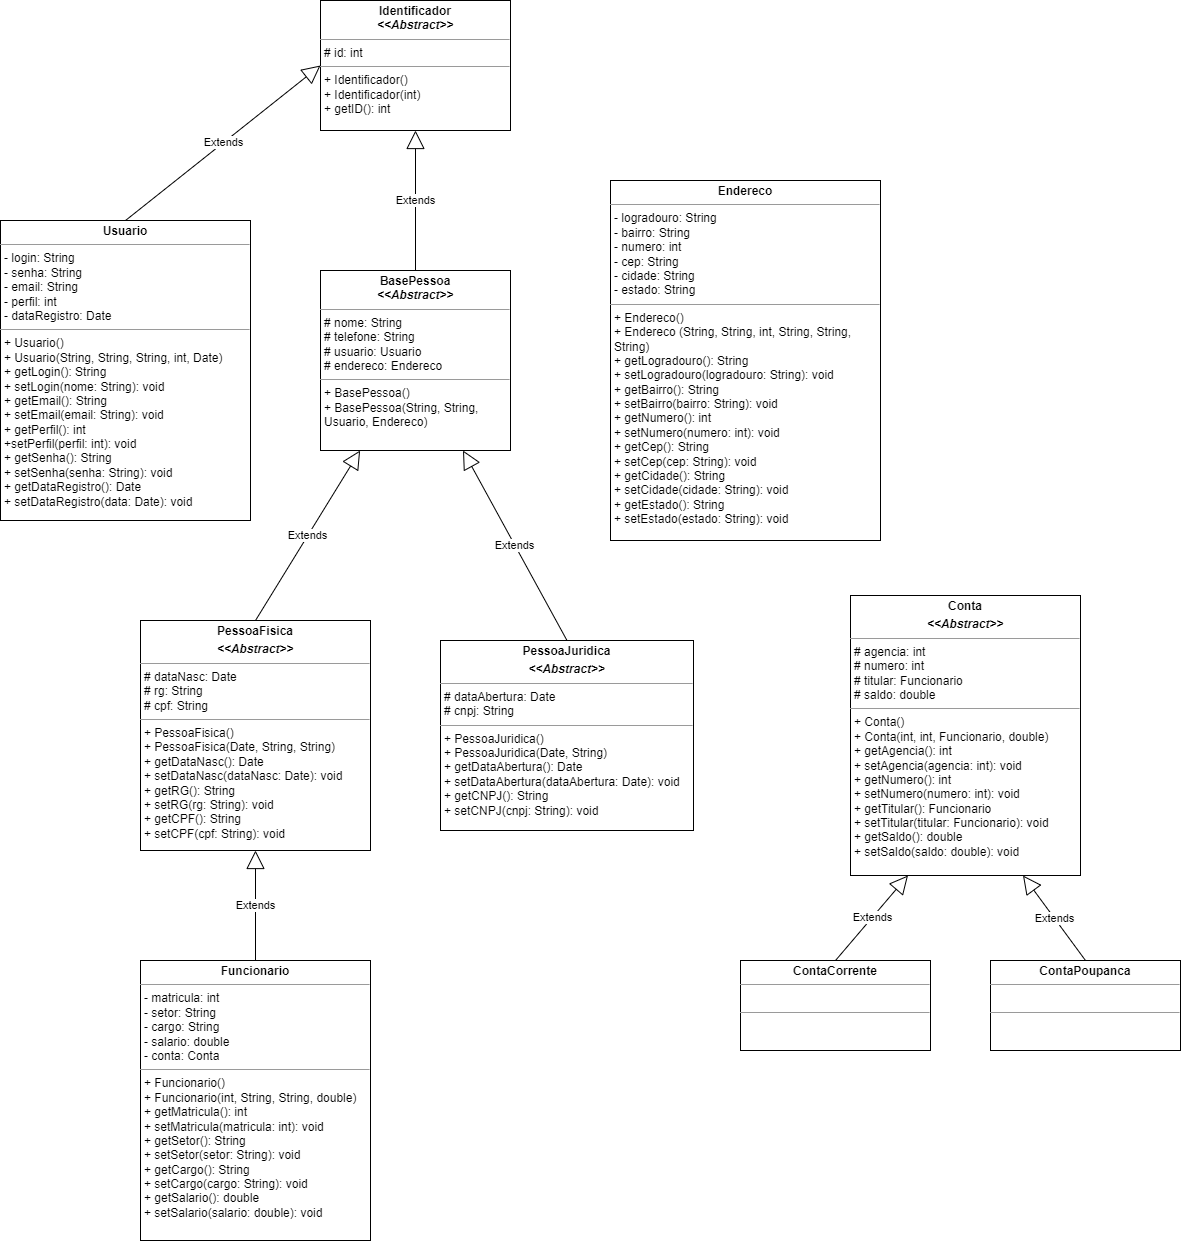

The diagram above was exported from draw.io. Its source (the exported page's mxGraphModel, read from the mxfile embedded in the PNG):
<mxGraphModel dx="1393" dy="723" grid="1" gridSize="10" guides="1" tooltips="1" connect="1" arrows="1" fold="1" page="1" pageScale="1" pageWidth="827" pageHeight="1169" math="0" shadow="0">
  <root>
    <mxCell id="WIyWlLk6GJQsqaUBKTNV-0" />
    <mxCell id="WIyWlLk6GJQsqaUBKTNV-1" parent="WIyWlLk6GJQsqaUBKTNV-0" />
    <mxCell id="LMdzGzN-7PzI7G9WIPbd-6" value="&lt;p style=&quot;margin:0px;margin-top:4px;text-align:center;&quot;&gt;&lt;b&gt;BasePessoa&lt;/b&gt;&lt;br&gt;&lt;b&gt;&lt;i&gt;&amp;lt;&amp;lt;Abstract&amp;gt;&amp;gt;&lt;/i&gt;&lt;/b&gt;&lt;/p&gt;&lt;hr size=&quot;1&quot;&gt;&lt;p style=&quot;margin:0px;margin-left:4px;&quot;&gt;# nome: String&lt;/p&gt;&lt;p style=&quot;margin:0px;margin-left:4px;&quot;&gt;# telefone: String&lt;/p&gt;&lt;p style=&quot;margin:0px;margin-left:4px;&quot;&gt;# usuario: Usuario&lt;/p&gt;&lt;p style=&quot;margin:0px;margin-left:4px;&quot;&gt;# endereco: Endereco&lt;/p&gt;&lt;hr size=&quot;1&quot;&gt;&lt;p style=&quot;margin:0px;margin-left:4px;&quot;&gt;+ BasePessoa()&lt;/p&gt;&lt;p style=&quot;margin:0px;margin-left:4px;&quot;&gt;+ BasePessoa(String, String, Usuario, Endereco)&lt;br&gt;&lt;/p&gt;" style="verticalAlign=top;align=left;overflow=fill;fontSize=12;fontFamily=Helvetica;html=1;whiteSpace=wrap;" parent="WIyWlLk6GJQsqaUBKTNV-1" vertex="1">
      <mxGeometry x="510" y="310" width="190" height="180" as="geometry" />
    </mxCell>
    <mxCell id="LMdzGzN-7PzI7G9WIPbd-7" value="&lt;p style=&quot;margin:0px;margin-top:4px;text-align:center;&quot;&gt;&lt;b&gt;Usuario&lt;/b&gt;&lt;/p&gt;&lt;hr size=&quot;1&quot;&gt;&lt;p style=&quot;margin:0px;margin-left:4px;&quot;&gt;&lt;span style=&quot;background-color: initial;&quot;&gt;- login: String&lt;/span&gt;&lt;/p&gt;&lt;p style=&quot;margin:0px;margin-left:4px;&quot;&gt;&lt;span style=&quot;background-color: initial;&quot;&gt;- senha: String&lt;/span&gt;&lt;br&gt;&lt;/p&gt;&lt;p style=&quot;margin:0px;margin-left:4px;&quot;&gt;- email: String&lt;/p&gt;&lt;p style=&quot;margin:0px;margin-left:4px;&quot;&gt;- perfil: int&lt;/p&gt;&lt;p style=&quot;margin:0px;margin-left:4px;&quot;&gt;- dataRegistro: Date&lt;/p&gt;&lt;hr size=&quot;1&quot;&gt;&lt;p style=&quot;margin:0px;margin-left:4px;&quot;&gt;+ Usuario()&lt;/p&gt;&lt;p style=&quot;margin:0px;margin-left:4px;&quot;&gt;+ Usuario(String, String, String, int, Date)&lt;/p&gt;&lt;p style=&quot;margin:0px;margin-left:4px;&quot;&gt;+ getLogin(): String&amp;nbsp; &amp;nbsp; &amp;nbsp; &amp;nbsp; &amp;nbsp; &amp;nbsp; &amp;nbsp;&amp;nbsp;&lt;/p&gt;&lt;p style=&quot;margin:0px;margin-left:4px;&quot;&gt;+ setLogin(nome: String): void&amp;nbsp; &amp;nbsp;&amp;nbsp;&lt;/p&gt;&lt;p style=&quot;margin:0px;margin-left:4px;&quot;&gt;+ getEmail(): String&amp;nbsp; &amp;nbsp; &amp;nbsp; &amp;nbsp; &amp;nbsp; &amp;nbsp; &amp;nbsp;&lt;/p&gt;&lt;p style=&quot;margin:0px;margin-left:4px;&quot;&gt;+ setEmail(email: String): void&lt;/p&gt;&lt;p style=&quot;margin:0px;margin-left:4px;&quot;&gt;+ getPerfil(): int&lt;/p&gt;&lt;p style=&quot;margin:0px;margin-left:4px;&quot;&gt;+setPerfil(perfil: int): void&lt;/p&gt;&lt;p style=&quot;margin:0px;margin-left:4px;&quot;&gt;+ getSenha(): String&amp;nbsp; &amp;nbsp; &amp;nbsp; &amp;nbsp; &amp;nbsp; &amp;nbsp; &amp;nbsp;&lt;/p&gt;&lt;p style=&quot;margin:0px;margin-left:4px;&quot;&gt;+ setSenha(senha: String): void&amp;nbsp;&amp;nbsp;&lt;/p&gt;&lt;p style=&quot;margin:0px;margin-left:4px;&quot;&gt;+ getDataRegistro(): Date&lt;/p&gt;&lt;p style=&quot;margin:0px;margin-left:4px;&quot;&gt;+ setDataRegistro(data: Date): void&lt;/p&gt;" style="verticalAlign=top;align=left;overflow=fill;fontSize=12;fontFamily=Helvetica;html=1;whiteSpace=wrap;" parent="WIyWlLk6GJQsqaUBKTNV-1" vertex="1">
      <mxGeometry x="190" y="260" width="250" height="300" as="geometry" />
    </mxCell>
    <mxCell id="LMdzGzN-7PzI7G9WIPbd-9" value="&lt;p style=&quot;margin:0px;margin-top:4px;text-align:center;&quot;&gt;&lt;b&gt;Identificador&lt;/b&gt;&lt;br&gt;&lt;b&gt;&lt;i&gt;&amp;lt;&amp;lt;Abstract&amp;gt;&amp;gt;&lt;/i&gt;&lt;/b&gt;&lt;/p&gt;&lt;hr size=&quot;1&quot;&gt;&lt;p style=&quot;margin:0px;margin-left:4px;&quot;&gt;# id: int&lt;br&gt;&lt;/p&gt;&lt;hr size=&quot;1&quot;&gt;&lt;p style=&quot;margin:0px;margin-left:4px;&quot;&gt;+ Identificador()&lt;/p&gt;&lt;p style=&quot;margin:0px;margin-left:4px;&quot;&gt;+ Identificador(int)&lt;/p&gt;&lt;p style=&quot;margin:0px;margin-left:4px;&quot;&gt;+ getID(): int&lt;/p&gt;" style="verticalAlign=top;align=left;overflow=fill;fontSize=12;fontFamily=Helvetica;html=1;whiteSpace=wrap;" parent="WIyWlLk6GJQsqaUBKTNV-1" vertex="1">
      <mxGeometry x="510" y="40" width="190" height="130" as="geometry" />
    </mxCell>
    <mxCell id="ETmQ_yTY4Xh9PgZ9pHaN-0" value="&lt;p style=&quot;margin:0px;margin-top:4px;text-align:center;&quot;&gt;&lt;b&gt;PessoaFisica&lt;/b&gt;&lt;br&gt;&lt;/p&gt;&lt;p style=&quot;margin:0px;margin-top:4px;text-align:center;&quot;&gt;&lt;b style=&quot;border-color: var(--border-color);&quot;&gt;&lt;i style=&quot;border-color: var(--border-color);&quot;&gt;&amp;lt;&amp;lt;Abstract&amp;gt;&amp;gt;&lt;/i&gt;&lt;/b&gt;&lt;b&gt;&lt;br&gt;&lt;/b&gt;&lt;/p&gt;&lt;hr size=&quot;1&quot;&gt;&lt;p style=&quot;margin:0px;margin-left:4px;&quot;&gt;&lt;span style=&quot;background-color: initial;&quot;&gt;# dataNasc: Date&lt;/span&gt;&lt;br&gt;&lt;/p&gt;&lt;p style=&quot;margin:0px;margin-left:4px;&quot;&gt;&lt;span style=&quot;background-color: initial;&quot;&gt;# rg: String&lt;/span&gt;&lt;/p&gt;&lt;p style=&quot;margin:0px;margin-left:4px;&quot;&gt;&lt;span style=&quot;background-color: initial;&quot;&gt;# cpf: String&lt;/span&gt;&lt;/p&gt;&lt;hr size=&quot;1&quot;&gt;&lt;p style=&quot;margin:0px;margin-left:4px;&quot;&gt;+ PessoaFisica()&lt;/p&gt;&lt;p style=&quot;margin:0px;margin-left:4px;&quot;&gt;+ PessoaFisica(Date, String, String)&lt;br&gt;&lt;/p&gt;&lt;p style=&quot;margin:0px;margin-left:4px;&quot;&gt;+ getDataNasc(): Date&lt;/p&gt;&lt;p style=&quot;margin:0px;margin-left:4px;&quot;&gt;+ setDataNasc(dataNasc: Date): void&lt;/p&gt;&lt;p style=&quot;margin:0px;margin-left:4px;&quot;&gt;+ getRG(): String&lt;/p&gt;&lt;p style=&quot;margin:0px;margin-left:4px;&quot;&gt;+ setRG(rg: String): void&lt;/p&gt;&lt;p style=&quot;margin:0px;margin-left:4px;&quot;&gt;+ getCPF(): String&lt;/p&gt;&lt;p style=&quot;margin:0px;margin-left:4px;&quot;&gt;+ setCPF(cpf: String): void&lt;/p&gt;" style="verticalAlign=top;align=left;overflow=fill;fontSize=12;fontFamily=Helvetica;html=1;whiteSpace=wrap;" vertex="1" parent="WIyWlLk6GJQsqaUBKTNV-1">
      <mxGeometry x="330" y="660" width="230" height="230" as="geometry" />
    </mxCell>
    <mxCell id="ETmQ_yTY4Xh9PgZ9pHaN-1" value="&lt;p style=&quot;margin:0px;margin-top:4px;text-align:center;&quot;&gt;&lt;b&gt;PessoaJuridica&lt;/b&gt;&lt;br&gt;&lt;/p&gt;&lt;p style=&quot;margin:0px;margin-top:4px;text-align:center;&quot;&gt;&lt;b&gt;&lt;i&gt;&amp;lt;&amp;lt;Abstract&amp;gt;&amp;gt;&lt;/i&gt;&lt;/b&gt;&lt;/p&gt;&lt;hr size=&quot;1&quot;&gt;&lt;p style=&quot;margin:0px;margin-left:4px;&quot;&gt;&lt;span style=&quot;background-color: initial;&quot;&gt;# dataAbertura: Date&lt;/span&gt;&lt;br&gt;&lt;/p&gt;&lt;p style=&quot;margin:0px;margin-left:4px;&quot;&gt;&lt;span style=&quot;background-color: initial;&quot;&gt;# cnpj: String&lt;/span&gt;&lt;/p&gt;&lt;hr size=&quot;1&quot;&gt;&lt;p style=&quot;margin:0px;margin-left:4px;&quot;&gt;+ PessoaJuridica()&lt;/p&gt;&lt;p style=&quot;margin:0px;margin-left:4px;&quot;&gt;+ PessoaJuridica(Date, String)&lt;br&gt;&lt;/p&gt;&lt;p style=&quot;margin:0px;margin-left:4px;&quot;&gt;+ getDataAbertura(): Date&lt;/p&gt;&lt;p style=&quot;margin:0px;margin-left:4px;&quot;&gt;+ setDataAbertura(dataAbertura: Date): void&lt;/p&gt;&lt;p style=&quot;margin:0px;margin-left:4px;&quot;&gt;+ getCNPJ(): String&lt;/p&gt;&lt;p style=&quot;margin:0px;margin-left:4px;&quot;&gt;+ setCNPJ(cnpj: String): void&lt;/p&gt;" style="verticalAlign=top;align=left;overflow=fill;fontSize=12;fontFamily=Helvetica;html=1;whiteSpace=wrap;" vertex="1" parent="WIyWlLk6GJQsqaUBKTNV-1">
      <mxGeometry x="630" y="680" width="253" height="190" as="geometry" />
    </mxCell>
    <mxCell id="ETmQ_yTY4Xh9PgZ9pHaN-2" value="Extends" style="endArrow=block;endSize=16;endFill=0;html=1;rounded=0;exitX=0.5;exitY=0;exitDx=0;exitDy=0;" edge="1" parent="WIyWlLk6GJQsqaUBKTNV-1" source="ETmQ_yTY4Xh9PgZ9pHaN-0" target="LMdzGzN-7PzI7G9WIPbd-6">
      <mxGeometry width="160" relative="1" as="geometry">
        <mxPoint x="440" y="400" as="sourcePoint" />
        <mxPoint x="490" y="400" as="targetPoint" />
      </mxGeometry>
    </mxCell>
    <mxCell id="ETmQ_yTY4Xh9PgZ9pHaN-3" value="Extends" style="endArrow=block;endSize=16;endFill=0;html=1;rounded=0;entryX=0.75;entryY=1;entryDx=0;entryDy=0;exitX=0.5;exitY=0;exitDx=0;exitDy=0;" edge="1" parent="WIyWlLk6GJQsqaUBKTNV-1" source="ETmQ_yTY4Xh9PgZ9pHaN-1" target="LMdzGzN-7PzI7G9WIPbd-6">
      <mxGeometry width="160" relative="1" as="geometry">
        <mxPoint x="330" y="400" as="sourcePoint" />
        <mxPoint x="490" y="400" as="targetPoint" />
      </mxGeometry>
    </mxCell>
    <mxCell id="ETmQ_yTY4Xh9PgZ9pHaN-4" value="Extends" style="endArrow=block;endSize=16;endFill=0;html=1;rounded=0;exitX=0.5;exitY=0;exitDx=0;exitDy=0;entryX=0.5;entryY=1;entryDx=0;entryDy=0;" edge="1" parent="WIyWlLk6GJQsqaUBKTNV-1" source="LMdzGzN-7PzI7G9WIPbd-6" target="LMdzGzN-7PzI7G9WIPbd-9">
      <mxGeometry width="160" relative="1" as="geometry">
        <mxPoint x="330" y="200" as="sourcePoint" />
        <mxPoint x="490" y="200" as="targetPoint" />
      </mxGeometry>
    </mxCell>
    <mxCell id="ETmQ_yTY4Xh9PgZ9pHaN-5" value="&lt;p style=&quot;margin:0px;margin-top:4px;text-align:center;&quot;&gt;&lt;b&gt;Endereco&lt;/b&gt;&lt;/p&gt;&lt;hr size=&quot;1&quot;&gt;&lt;p style=&quot;margin:0px;margin-left:4px;&quot;&gt;- logradouro: String&lt;br&gt;&lt;/p&gt;&lt;p style=&quot;margin:0px;margin-left:4px;&quot;&gt;- bairro: String&lt;/p&gt;&lt;p style=&quot;margin:0px;margin-left:4px;&quot;&gt;- numero: int&lt;/p&gt;&lt;p style=&quot;margin:0px;margin-left:4px;&quot;&gt;- cep: String&lt;/p&gt;&lt;p style=&quot;margin:0px;margin-left:4px;&quot;&gt;- cidade: String&lt;/p&gt;&lt;p style=&quot;margin:0px;margin-left:4px;&quot;&gt;- estado: String&lt;/p&gt;&lt;hr size=&quot;1&quot;&gt;&lt;p style=&quot;margin:0px;margin-left:4px;&quot;&gt;+ Endereco()&lt;/p&gt;&lt;p style=&quot;margin:0px;margin-left:4px;&quot;&gt;+ Endereco (String, String, int, String, String, String)&lt;br&gt;&lt;/p&gt;&lt;p style=&quot;margin:0px;margin-left:4px;&quot;&gt;+ getLogradouro(): String&amp;nbsp;&lt;/p&gt;&lt;p style=&quot;margin:0px;margin-left:4px;&quot;&gt;+ setLogradouro(logradouro: String): void&amp;nbsp;&lt;/p&gt;&lt;p style=&quot;margin:0px;margin-left:4px;&quot;&gt;+ getBairro(): String&amp;nbsp;&lt;/p&gt;&lt;p style=&quot;margin:0px;margin-left:4px;&quot;&gt;+ setBairro(bairro: String): void&amp;nbsp;&lt;/p&gt;&lt;p style=&quot;margin:0px;margin-left:4px;&quot;&gt;+ getNumero(): int&amp;nbsp;&lt;/p&gt;&lt;p style=&quot;margin:0px;margin-left:4px;&quot;&gt;+ setNumero(numero: int): void&amp;nbsp;&lt;/p&gt;&lt;p style=&quot;margin:0px;margin-left:4px;&quot;&gt;+ getCep(): String&amp;nbsp;&lt;/p&gt;&lt;p style=&quot;margin:0px;margin-left:4px;&quot;&gt;+ setCep(cep: String): void&amp;nbsp;&lt;/p&gt;&lt;p style=&quot;margin:0px;margin-left:4px;&quot;&gt;+ getCidade(): String&amp;nbsp;&lt;/p&gt;&lt;p style=&quot;margin:0px;margin-left:4px;&quot;&gt;+ setCidade(cidade: String): void&amp;nbsp;&lt;/p&gt;&lt;p style=&quot;margin:0px;margin-left:4px;&quot;&gt;+ getEstado(): String&amp;nbsp;&lt;/p&gt;&lt;p style=&quot;margin:0px;margin-left:4px;&quot;&gt;+ setEstado(estado: String): void&lt;br&gt;&lt;/p&gt;" style="verticalAlign=top;align=left;overflow=fill;fontSize=12;fontFamily=Helvetica;html=1;whiteSpace=wrap;" vertex="1" parent="WIyWlLk6GJQsqaUBKTNV-1">
      <mxGeometry x="800" y="220" width="270" height="360" as="geometry" />
    </mxCell>
    <mxCell id="ETmQ_yTY4Xh9PgZ9pHaN-6" value="Extends" style="endArrow=block;endSize=16;endFill=0;html=1;rounded=0;exitX=0.5;exitY=0;exitDx=0;exitDy=0;entryX=0;entryY=0.5;entryDx=0;entryDy=0;" edge="1" parent="WIyWlLk6GJQsqaUBKTNV-1" source="LMdzGzN-7PzI7G9WIPbd-7" target="LMdzGzN-7PzI7G9WIPbd-9">
      <mxGeometry width="160" relative="1" as="geometry">
        <mxPoint x="670" y="450" as="sourcePoint" />
        <mxPoint x="830" y="450" as="targetPoint" />
      </mxGeometry>
    </mxCell>
    <mxCell id="ETmQ_yTY4Xh9PgZ9pHaN-10" value="&lt;p style=&quot;margin:0px;margin-top:4px;text-align:center;&quot;&gt;&lt;b&gt;Funcionario&lt;/b&gt;&lt;/p&gt;&lt;hr size=&quot;1&quot;&gt;&lt;p style=&quot;margin:0px;margin-left:4px;&quot;&gt;- matricula: int&lt;/p&gt;&lt;p style=&quot;margin:0px;margin-left:4px;&quot;&gt;- setor: String&lt;/p&gt;&lt;p style=&quot;margin:0px;margin-left:4px;&quot;&gt;- cargo: String&lt;/p&gt;&lt;p style=&quot;margin:0px;margin-left:4px;&quot;&gt;- salario: double&lt;/p&gt;&lt;p style=&quot;margin:0px;margin-left:4px;&quot;&gt;- conta: Conta&lt;/p&gt;&lt;hr size=&quot;1&quot;&gt;&lt;p style=&quot;margin:0px;margin-left:4px;&quot;&gt;+ Funcionario()&lt;/p&gt;&lt;p style=&quot;margin:0px;margin-left:4px;&quot;&gt;+ Funcionario(int, String, String, double)&lt;/p&gt;&lt;p style=&quot;margin:0px;margin-left:4px;&quot;&gt;+ getMatricula(): int&lt;/p&gt;&lt;p style=&quot;margin:0px;margin-left:4px;&quot;&gt;+ setMatricula(matricula: int): void&lt;/p&gt;&lt;p style=&quot;margin:0px;margin-left:4px;&quot;&gt;+ getSetor(): String&lt;/p&gt;&lt;p style=&quot;margin:0px;margin-left:4px;&quot;&gt;+ setSetor(setor: String): void&lt;/p&gt;&lt;p style=&quot;margin:0px;margin-left:4px;&quot;&gt;+ getCargo(): String&lt;/p&gt;&lt;p style=&quot;margin:0px;margin-left:4px;&quot;&gt;+ setCargo(cargo: String): void&lt;/p&gt;&lt;p style=&quot;margin:0px;margin-left:4px;&quot;&gt;+ getSalario(): double&lt;/p&gt;&lt;p style=&quot;margin:0px;margin-left:4px;&quot;&gt;+ setSalario(salario: double): void&lt;/p&gt;" style="verticalAlign=top;align=left;overflow=fill;fontSize=12;fontFamily=Helvetica;html=1;whiteSpace=wrap;" vertex="1" parent="WIyWlLk6GJQsqaUBKTNV-1">
      <mxGeometry x="330" y="1000" width="230" height="280" as="geometry" />
    </mxCell>
    <mxCell id="ETmQ_yTY4Xh9PgZ9pHaN-11" value="Extends" style="endArrow=block;endSize=16;endFill=0;html=1;rounded=0;" edge="1" parent="WIyWlLk6GJQsqaUBKTNV-1" source="ETmQ_yTY4Xh9PgZ9pHaN-10" target="ETmQ_yTY4Xh9PgZ9pHaN-0">
      <mxGeometry width="160" relative="1" as="geometry">
        <mxPoint x="590" y="950" as="sourcePoint" />
        <mxPoint x="750" y="950" as="targetPoint" />
      </mxGeometry>
    </mxCell>
    <mxCell id="ETmQ_yTY4Xh9PgZ9pHaN-13" value="&lt;p style=&quot;margin:0px;margin-top:4px;text-align:center;&quot;&gt;&lt;b&gt;Conta&lt;/b&gt;&lt;/p&gt;&lt;p style=&quot;margin:0px;margin-top:4px;text-align:center;&quot;&gt;&lt;b&gt;&lt;i&gt;&amp;lt;&amp;lt;Abstract&amp;gt;&amp;gt;&lt;/i&gt;&lt;/b&gt;&lt;/p&gt;&lt;hr size=&quot;1&quot;&gt;&lt;p style=&quot;margin:0px;margin-left:4px;&quot;&gt;# agencia: int&lt;/p&gt;&lt;p style=&quot;margin:0px;margin-left:4px;&quot;&gt;# numero: int&lt;/p&gt;&lt;p style=&quot;margin:0px;margin-left:4px;&quot;&gt;# titular: Funcionario&lt;br&gt;&lt;/p&gt;&lt;p style=&quot;margin:0px;margin-left:4px;&quot;&gt;# saldo: double&lt;/p&gt;&lt;hr size=&quot;1&quot;&gt;&lt;p style=&quot;margin:0px;margin-left:4px;&quot;&gt;+ Conta()&lt;/p&gt;&lt;p style=&quot;margin:0px;margin-left:4px;&quot;&gt;+ Conta(int, int, Funcionario, double)&lt;/p&gt;&lt;p style=&quot;margin:0px;margin-left:4px;&quot;&gt;+ getAgencia(): int&lt;/p&gt;&lt;p style=&quot;margin:0px;margin-left:4px;&quot;&gt;+ setAgencia(agencia: int): void&lt;/p&gt;&lt;p style=&quot;margin:0px;margin-left:4px;&quot;&gt;+ getNumero(): int&lt;/p&gt;&lt;p style=&quot;margin:0px;margin-left:4px;&quot;&gt;+ setNumero(numero: int): void&lt;/p&gt;&lt;p style=&quot;margin:0px;margin-left:4px;&quot;&gt;+ getTitular(): Funcionario&lt;/p&gt;&lt;p style=&quot;margin:0px;margin-left:4px;&quot;&gt;+ setTitular(titular: Funcionario): void&lt;/p&gt;&lt;p style=&quot;margin:0px;margin-left:4px;&quot;&gt;+ getSaldo(): double&lt;/p&gt;&lt;p style=&quot;margin:0px;margin-left:4px;&quot;&gt;+ setSaldo(saldo: double): void&lt;/p&gt;" style="verticalAlign=top;align=left;overflow=fill;fontSize=12;fontFamily=Helvetica;html=1;whiteSpace=wrap;" vertex="1" parent="WIyWlLk6GJQsqaUBKTNV-1">
      <mxGeometry x="1040" y="635" width="230" height="280" as="geometry" />
    </mxCell>
    <mxCell id="ETmQ_yTY4Xh9PgZ9pHaN-14" value="&lt;p style=&quot;margin:0px;margin-top:4px;text-align:center;&quot;&gt;&lt;b&gt;ContaPoupanca&lt;/b&gt;&lt;/p&gt;&lt;hr size=&quot;1&quot;&gt;&lt;p style=&quot;margin:0px;margin-left:4px;&quot;&gt;&lt;br&gt;&lt;/p&gt;&lt;hr size=&quot;1&quot;&gt;&lt;p style=&quot;margin:0px;margin-left:4px;&quot;&gt;&lt;br&gt;&lt;/p&gt;" style="verticalAlign=top;align=left;overflow=fill;fontSize=12;fontFamily=Helvetica;html=1;whiteSpace=wrap;" vertex="1" parent="WIyWlLk6GJQsqaUBKTNV-1">
      <mxGeometry x="1180" y="1000" width="190" height="90" as="geometry" />
    </mxCell>
    <mxCell id="ETmQ_yTY4Xh9PgZ9pHaN-15" value="&lt;p style=&quot;margin:0px;margin-top:4px;text-align:center;&quot;&gt;&lt;b&gt;ContaCorrente&lt;/b&gt;&lt;/p&gt;&lt;hr size=&quot;1&quot;&gt;&lt;p style=&quot;margin:0px;margin-left:4px;&quot;&gt;&lt;br&gt;&lt;/p&gt;&lt;hr size=&quot;1&quot;&gt;&lt;p style=&quot;margin:0px;margin-left:4px;&quot;&gt;&lt;br&gt;&lt;/p&gt;" style="verticalAlign=top;align=left;overflow=fill;fontSize=12;fontFamily=Helvetica;html=1;whiteSpace=wrap;" vertex="1" parent="WIyWlLk6GJQsqaUBKTNV-1">
      <mxGeometry x="930" y="1000" width="190" height="90" as="geometry" />
    </mxCell>
    <mxCell id="ETmQ_yTY4Xh9PgZ9pHaN-17" value="Extends" style="endArrow=block;endSize=16;endFill=0;html=1;rounded=0;entryX=0.25;entryY=1;entryDx=0;entryDy=0;exitX=0.5;exitY=0;exitDx=0;exitDy=0;" edge="1" parent="WIyWlLk6GJQsqaUBKTNV-1" source="ETmQ_yTY4Xh9PgZ9pHaN-15" target="ETmQ_yTY4Xh9PgZ9pHaN-13">
      <mxGeometry width="160" relative="1" as="geometry">
        <mxPoint x="920" y="1060" as="sourcePoint" />
        <mxPoint x="1080" y="1060" as="targetPoint" />
      </mxGeometry>
    </mxCell>
    <mxCell id="ETmQ_yTY4Xh9PgZ9pHaN-18" value="Extends" style="endArrow=block;endSize=16;endFill=0;html=1;rounded=0;entryX=0.75;entryY=1;entryDx=0;entryDy=0;exitX=0.5;exitY=0;exitDx=0;exitDy=0;" edge="1" parent="WIyWlLk6GJQsqaUBKTNV-1" source="ETmQ_yTY4Xh9PgZ9pHaN-14" target="ETmQ_yTY4Xh9PgZ9pHaN-13">
      <mxGeometry width="160" relative="1" as="geometry">
        <mxPoint x="1065" y="1010" as="sourcePoint" />
        <mxPoint x="1165" y="925" as="targetPoint" />
        <Array as="points" />
      </mxGeometry>
    </mxCell>
  </root>
</mxGraphModel>